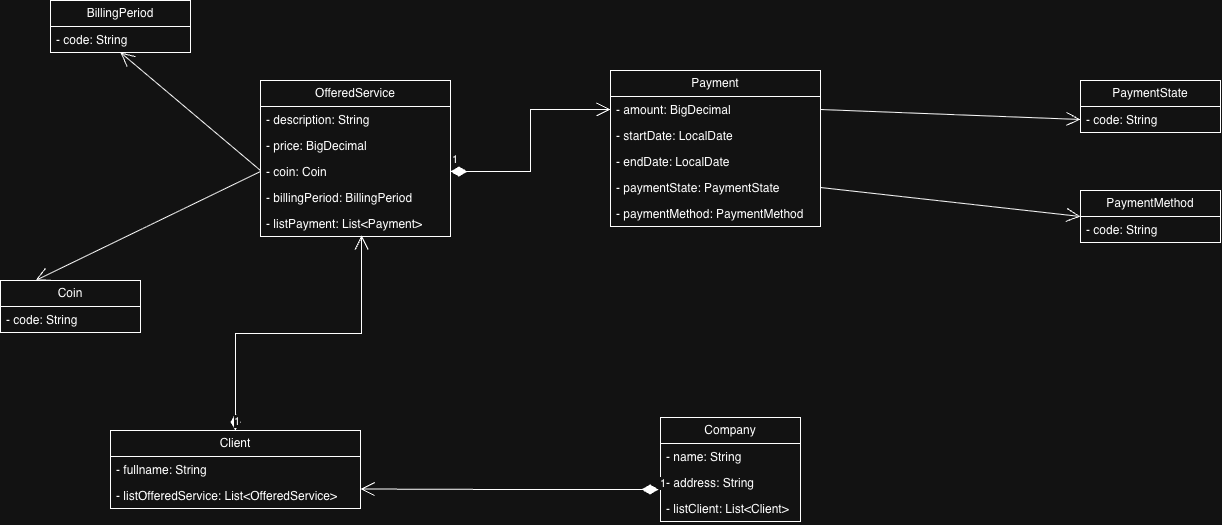

The diagram above was exported from draw.io. Its source (the exported page's mxGraphModel, read from the mxfile embedded in the PNG):
<mxGraphModel dx="1414" dy="651" grid="1" gridSize="10" guides="1" tooltips="1" connect="1" arrows="1" fold="1" page="1" pageScale="1" pageWidth="827" pageHeight="1169" math="0" shadow="0">
  <root>
    <mxCell id="0" />
    <mxCell id="1" parent="0" />
    <mxCell id="4lcCNZ5r5AFByZnPIl0p-1" parent="1" style="swimlane;fontStyle=0;childLayout=stackLayout;horizontal=1;startSize=26;fillColor=none;horizontalStack=0;resizeParent=1;resizeParentMax=0;resizeLast=0;collapsible=1;marginBottom=0;whiteSpace=wrap;html=1;" value="Client" vertex="1">
      <mxGeometry height="78" width="250" x="110" y="470" as="geometry" />
    </mxCell>
    <mxCell id="4lcCNZ5r5AFByZnPIl0p-2" parent="4lcCNZ5r5AFByZnPIl0p-1" style="text;strokeColor=none;fillColor=none;align=left;verticalAlign=top;spacingLeft=4;spacingRight=4;overflow=hidden;rotatable=0;points=[[0,0.5],[1,0.5]];portConstraint=eastwest;whiteSpace=wrap;html=1;" value="- fullname: String" vertex="1">
      <mxGeometry height="26" width="250" y="26" as="geometry" />
    </mxCell>
    <mxCell id="4lcCNZ5r5AFByZnPIl0p-3" parent="4lcCNZ5r5AFByZnPIl0p-1" style="text;strokeColor=none;fillColor=none;align=left;verticalAlign=top;spacingLeft=4;spacingRight=4;overflow=hidden;rotatable=0;points=[[0,0.5],[1,0.5]];portConstraint=eastwest;whiteSpace=wrap;html=1;" value="- listOffer&lt;span style=&quot;background-color: transparent; color: light-dark(rgb(0, 0, 0), rgb(255, 255, 255));&quot;&gt;edService: List&amp;lt;OfferedService&amp;gt;&lt;/span&gt;" vertex="1">
      <mxGeometry height="26" width="250" y="52" as="geometry" />
    </mxCell>
    <mxCell id="4lcCNZ5r5AFByZnPIl0p-5" parent="1" style="swimlane;fontStyle=0;childLayout=stackLayout;horizontal=1;startSize=26;fillColor=none;horizontalStack=0;resizeParent=1;resizeParentMax=0;resizeLast=0;collapsible=1;marginBottom=0;whiteSpace=wrap;html=1;" value="OfferedService" vertex="1">
      <mxGeometry height="156" width="190" x="260" y="120" as="geometry" />
    </mxCell>
    <mxCell id="4lcCNZ5r5AFByZnPIl0p-6" parent="4lcCNZ5r5AFByZnPIl0p-5" style="text;strokeColor=none;fillColor=none;align=left;verticalAlign=top;spacingLeft=4;spacingRight=4;overflow=hidden;rotatable=0;points=[[0,0.5],[1,0.5]];portConstraint=eastwest;whiteSpace=wrap;html=1;" value="- description: String" vertex="1">
      <mxGeometry height="26" width="190" y="26" as="geometry" />
    </mxCell>
    <mxCell id="4lcCNZ5r5AFByZnPIl0p-7" parent="4lcCNZ5r5AFByZnPIl0p-5" style="text;strokeColor=none;fillColor=none;align=left;verticalAlign=top;spacingLeft=4;spacingRight=4;overflow=hidden;rotatable=0;points=[[0,0.5],[1,0.5]];portConstraint=eastwest;whiteSpace=wrap;html=1;" value="- price: BigDecimal" vertex="1">
      <mxGeometry height="26" width="190" y="52" as="geometry" />
    </mxCell>
    <mxCell id="4lcCNZ5r5AFByZnPIl0p-8" parent="4lcCNZ5r5AFByZnPIl0p-5" style="text;strokeColor=none;fillColor=none;align=left;verticalAlign=top;spacingLeft=4;spacingRight=4;overflow=hidden;rotatable=0;points=[[0,0.5],[1,0.5]];portConstraint=eastwest;whiteSpace=wrap;html=1;" value="- coin: Coin" vertex="1">
      <mxGeometry height="26" width="190" y="78" as="geometry" />
    </mxCell>
    <mxCell id="ntgwDjppp5VF2AW2oXL2-17" parent="4lcCNZ5r5AFByZnPIl0p-5" style="text;strokeColor=none;fillColor=none;align=left;verticalAlign=top;spacingLeft=4;spacingRight=4;overflow=hidden;rotatable=0;points=[[0,0.5],[1,0.5]];portConstraint=eastwest;whiteSpace=wrap;html=1;" value="- billingPeriod: BillingPeriod" vertex="1">
      <mxGeometry height="26" width="190" y="104" as="geometry" />
    </mxCell>
    <mxCell id="4lcCNZ5r5AFByZnPIl0p-31" parent="4lcCNZ5r5AFByZnPIl0p-5" style="text;strokeColor=none;fillColor=none;align=left;verticalAlign=top;spacingLeft=4;spacingRight=4;overflow=hidden;rotatable=0;points=[[0,0.5],[1,0.5]];portConstraint=eastwest;whiteSpace=wrap;html=1;" value="- listPayment: List&amp;lt;Payment&amp;gt;" vertex="1">
      <mxGeometry height="26" width="190" y="130" as="geometry" />
    </mxCell>
    <mxCell id="4lcCNZ5r5AFByZnPIl0p-9" parent="1" style="swimlane;fontStyle=0;childLayout=stackLayout;horizontal=1;startSize=26;fillColor=none;horizontalStack=0;resizeParent=1;resizeParentMax=0;resizeLast=0;collapsible=1;marginBottom=0;whiteSpace=wrap;html=1;" value="Coin" vertex="1">
      <mxGeometry height="52" width="140" y="320" as="geometry" />
    </mxCell>
    <mxCell id="4lcCNZ5r5AFByZnPIl0p-10" parent="4lcCNZ5r5AFByZnPIl0p-9" style="text;strokeColor=none;fillColor=none;align=left;verticalAlign=top;spacingLeft=4;spacingRight=4;overflow=hidden;rotatable=0;points=[[0,0.5],[1,0.5]];portConstraint=eastwest;whiteSpace=wrap;html=1;" value="- code: String" vertex="1">
      <mxGeometry height="26" width="140" y="26" as="geometry" />
    </mxCell>
    <mxCell id="4lcCNZ5r5AFByZnPIl0p-19" parent="1" style="swimlane;fontStyle=0;childLayout=stackLayout;horizontal=1;startSize=26;fillColor=none;horizontalStack=0;resizeParent=1;resizeParentMax=0;resizeLast=0;collapsible=1;marginBottom=0;whiteSpace=wrap;html=1;" value="PaymentState" vertex="1">
      <mxGeometry height="52" width="140" x="1080" y="120" as="geometry" />
    </mxCell>
    <mxCell id="4lcCNZ5r5AFByZnPIl0p-20" parent="4lcCNZ5r5AFByZnPIl0p-19" style="text;strokeColor=none;fillColor=none;align=left;verticalAlign=top;spacingLeft=4;spacingRight=4;overflow=hidden;rotatable=0;points=[[0,0.5],[1,0.5]];portConstraint=eastwest;whiteSpace=wrap;html=1;" value="- code: String" vertex="1">
      <mxGeometry height="26" width="140" y="26" as="geometry" />
    </mxCell>
    <mxCell id="4lcCNZ5r5AFByZnPIl0p-23" parent="1" style="swimlane;fontStyle=0;childLayout=stackLayout;horizontal=1;startSize=26;fillColor=none;horizontalStack=0;resizeParent=1;resizeParentMax=0;resizeLast=0;collapsible=1;marginBottom=0;whiteSpace=wrap;html=1;" value="PaymentMethod" vertex="1">
      <mxGeometry height="52" width="140" x="1080" y="230" as="geometry" />
    </mxCell>
    <mxCell id="4lcCNZ5r5AFByZnPIl0p-24" parent="4lcCNZ5r5AFByZnPIl0p-23" style="text;strokeColor=none;fillColor=none;align=left;verticalAlign=top;spacingLeft=4;spacingRight=4;overflow=hidden;rotatable=0;points=[[0,0.5],[1,0.5]];portConstraint=eastwest;whiteSpace=wrap;html=1;" value="- code: String" vertex="1">
      <mxGeometry height="26" width="140" y="26" as="geometry" />
    </mxCell>
    <mxCell id="4lcCNZ5r5AFByZnPIl0p-27" parent="1" style="swimlane;fontStyle=0;childLayout=stackLayout;horizontal=1;startSize=26;fillColor=none;horizontalStack=0;resizeParent=1;resizeParentMax=0;resizeLast=0;collapsible=1;marginBottom=0;whiteSpace=wrap;html=1;" value="Payment" vertex="1">
      <mxGeometry height="156" width="210" x="610" y="110" as="geometry" />
    </mxCell>
    <mxCell id="4lcCNZ5r5AFByZnPIl0p-28" parent="4lcCNZ5r5AFByZnPIl0p-27" style="text;strokeColor=none;fillColor=none;align=left;verticalAlign=top;spacingLeft=4;spacingRight=4;overflow=hidden;rotatable=0;points=[[0,0.5],[1,0.5]];portConstraint=eastwest;whiteSpace=wrap;html=1;" value="- amount: BigDecimal" vertex="1">
      <mxGeometry height="26" width="210" y="26" as="geometry" />
    </mxCell>
    <mxCell id="ntgwDjppp5VF2AW2oXL2-1" parent="4lcCNZ5r5AFByZnPIl0p-27" style="text;strokeColor=none;fillColor=none;align=left;verticalAlign=top;spacingLeft=4;spacingRight=4;overflow=hidden;rotatable=0;points=[[0,0.5],[1,0.5]];portConstraint=eastwest;whiteSpace=wrap;html=1;" value="- startDate: LocalDate" vertex="1">
      <mxGeometry height="26" width="210" y="52" as="geometry" />
    </mxCell>
    <mxCell id="ntgwDjppp5VF2AW2oXL2-2" parent="4lcCNZ5r5AFByZnPIl0p-27" style="text;strokeColor=none;fillColor=none;align=left;verticalAlign=top;spacingLeft=4;spacingRight=4;overflow=hidden;rotatable=0;points=[[0,0.5],[1,0.5]];portConstraint=eastwest;whiteSpace=wrap;html=1;" value="- endDate: LocalDate" vertex="1">
      <mxGeometry height="26" width="210" y="78" as="geometry" />
    </mxCell>
    <mxCell id="4lcCNZ5r5AFByZnPIl0p-29" parent="4lcCNZ5r5AFByZnPIl0p-27" style="text;strokeColor=none;fillColor=none;align=left;verticalAlign=top;spacingLeft=4;spacingRight=4;overflow=hidden;rotatable=0;points=[[0,0.5],[1,0.5]];portConstraint=eastwest;whiteSpace=wrap;html=1;" value="- paymentState: PaymentState" vertex="1">
      <mxGeometry height="26" width="210" y="104" as="geometry" />
    </mxCell>
    <mxCell id="4lcCNZ5r5AFByZnPIl0p-30" parent="4lcCNZ5r5AFByZnPIl0p-27" style="text;strokeColor=none;fillColor=none;align=left;verticalAlign=top;spacingLeft=4;spacingRight=4;overflow=hidden;rotatable=0;points=[[0,0.5],[1,0.5]];portConstraint=eastwest;whiteSpace=wrap;html=1;" value="- paymentMethod: PaymentMethod" vertex="1">
      <mxGeometry height="26" width="210" y="130" as="geometry" />
    </mxCell>
    <mxCell id="4lcCNZ5r5AFByZnPIl0p-38" edge="1" parent="1" source="4lcCNZ5r5AFByZnPIl0p-1" style="endArrow=open;html=1;endSize=12;startArrow=diamondThin;startSize=14;startFill=1;edgeStyle=orthogonalEdgeStyle;align=left;verticalAlign=bottom;rounded=0;entryX=0.532;entryY=0.962;entryDx=0;entryDy=0;entryPerimeter=0;exitX=0.5;exitY=0;exitDx=0;exitDy=0;" target="4lcCNZ5r5AFByZnPIl0p-31" value="1">
      <mxGeometry relative="1" x="-1" y="3" as="geometry">
        <mxPoint x="230" y="469" as="sourcePoint" />
        <mxPoint x="390" y="469" as="targetPoint" />
      </mxGeometry>
    </mxCell>
    <mxCell id="ntgwDjppp5VF2AW2oXL2-3" edge="1" parent="1" source="4lcCNZ5r5AFByZnPIl0p-8" style="endArrow=open;html=1;endSize=12;startArrow=diamondThin;startSize=14;startFill=1;edgeStyle=orthogonalEdgeStyle;align=left;verticalAlign=bottom;rounded=0;entryX=0;entryY=0.5;entryDx=0;entryDy=0;exitX=1;exitY=0.5;exitDx=0;exitDy=0;" target="4lcCNZ5r5AFByZnPIl0p-28" value="1">
      <mxGeometry relative="1" x="-1" y="3" as="geometry">
        <mxPoint x="320" y="145.5" as="sourcePoint" />
        <mxPoint x="480" y="145.5" as="targetPoint" />
      </mxGeometry>
    </mxCell>
    <mxCell id="ntgwDjppp5VF2AW2oXL2-4" edge="1" parent="1" source="4lcCNZ5r5AFByZnPIl0p-29" style="endArrow=open;endFill=1;endSize=12;html=1;rounded=0;entryX=0;entryY=0.5;entryDx=0;entryDy=0;exitX=1;exitY=0.5;exitDx=0;exitDy=0;" target="4lcCNZ5r5AFByZnPIl0p-23" value="">
      <mxGeometry relative="1" width="160" as="geometry">
        <mxPoint x="820" y="255.5" as="sourcePoint" />
        <mxPoint x="980" y="255.5" as="targetPoint" />
      </mxGeometry>
    </mxCell>
    <mxCell id="ntgwDjppp5VF2AW2oXL2-5" edge="1" parent="1" source="4lcCNZ5r5AFByZnPIl0p-28" style="endArrow=open;endFill=1;endSize=12;html=1;rounded=0;entryX=0;entryY=0.5;entryDx=0;entryDy=0;exitX=1;exitY=0.5;exitDx=0;exitDy=0;" target="4lcCNZ5r5AFByZnPIl0p-20" value="">
      <mxGeometry relative="1" width="160" as="geometry">
        <mxPoint x="820" y="150" as="sourcePoint" />
        <mxPoint x="980" y="150" as="targetPoint" />
      </mxGeometry>
    </mxCell>
    <mxCell id="ntgwDjppp5VF2AW2oXL2-6" edge="1" parent="1" source="4lcCNZ5r5AFByZnPIl0p-8" style="endArrow=open;endFill=1;endSize=12;html=1;rounded=0;entryX=0.25;entryY=0;entryDx=0;entryDy=0;exitX=0;exitY=0.5;exitDx=0;exitDy=0;" target="4lcCNZ5r5AFByZnPIl0p-9" value="">
      <mxGeometry relative="1" width="160" as="geometry">
        <mxPoint x="640" y="340" as="sourcePoint" />
        <mxPoint x="800" y="340" as="targetPoint" />
      </mxGeometry>
    </mxCell>
    <mxCell id="ntgwDjppp5VF2AW2oXL2-7" parent="1" style="swimlane;fontStyle=0;childLayout=stackLayout;horizontal=1;startSize=26;fillColor=none;horizontalStack=0;resizeParent=1;resizeParentMax=0;resizeLast=0;collapsible=1;marginBottom=0;whiteSpace=wrap;html=1;" value="Company" vertex="1">
      <mxGeometry height="104" width="140" x="660" y="457" as="geometry" />
    </mxCell>
    <mxCell id="ntgwDjppp5VF2AW2oXL2-8" parent="ntgwDjppp5VF2AW2oXL2-7" style="text;strokeColor=none;fillColor=none;align=left;verticalAlign=top;spacingLeft=4;spacingRight=4;overflow=hidden;rotatable=0;points=[[0,0.5],[1,0.5]];portConstraint=eastwest;whiteSpace=wrap;html=1;" value="- name: String" vertex="1">
      <mxGeometry height="26" width="140" y="26" as="geometry" />
    </mxCell>
    <mxCell id="ntgwDjppp5VF2AW2oXL2-9" parent="ntgwDjppp5VF2AW2oXL2-7" style="text;strokeColor=none;fillColor=none;align=left;verticalAlign=top;spacingLeft=4;spacingRight=4;overflow=hidden;rotatable=0;points=[[0,0.5],[1,0.5]];portConstraint=eastwest;whiteSpace=wrap;html=1;" value="- address: String" vertex="1">
      <mxGeometry height="26" width="140" y="52" as="geometry" />
    </mxCell>
    <mxCell id="ntgwDjppp5VF2AW2oXL2-11" parent="ntgwDjppp5VF2AW2oXL2-7" style="text;strokeColor=none;fillColor=none;align=left;verticalAlign=top;spacingLeft=4;spacingRight=4;overflow=hidden;rotatable=0;points=[[0,0.5],[1,0.5]];portConstraint=eastwest;whiteSpace=wrap;html=1;" value="- listClient: List&amp;lt;Client&amp;gt;" vertex="1">
      <mxGeometry height="26" width="140" y="78" as="geometry" />
    </mxCell>
    <mxCell id="ntgwDjppp5VF2AW2oXL2-12" edge="1" parent="1" source="ntgwDjppp5VF2AW2oXL2-9" style="endArrow=open;html=1;endSize=12;startArrow=diamondThin;startSize=14;startFill=1;edgeStyle=orthogonalEdgeStyle;align=left;verticalAlign=bottom;rounded=0;entryX=1;entryY=0.75;entryDx=0;entryDy=0;exitX=-0.014;exitY=0.769;exitDx=0;exitDy=0;exitPerimeter=0;" target="4lcCNZ5r5AFByZnPIl0p-1" value="1">
      <mxGeometry relative="1" x="-1" y="3" as="geometry">
        <mxPoint x="620" y="500" as="sourcePoint" />
        <mxPoint x="780" y="500" as="targetPoint" />
      </mxGeometry>
    </mxCell>
    <mxCell id="ntgwDjppp5VF2AW2oXL2-13" parent="1" style="swimlane;fontStyle=0;childLayout=stackLayout;horizontal=1;startSize=26;fillColor=none;horizontalStack=0;resizeParent=1;resizeParentMax=0;resizeLast=0;collapsible=1;marginBottom=0;whiteSpace=wrap;html=1;" value="BillingPeriod" vertex="1">
      <mxGeometry height="52" width="140" x="50" y="40" as="geometry" />
    </mxCell>
    <mxCell id="ntgwDjppp5VF2AW2oXL2-14" parent="ntgwDjppp5VF2AW2oXL2-13" style="text;strokeColor=none;fillColor=none;align=left;verticalAlign=top;spacingLeft=4;spacingRight=4;overflow=hidden;rotatable=0;points=[[0,0.5],[1,0.5]];portConstraint=eastwest;whiteSpace=wrap;html=1;" value="- code: String" vertex="1">
      <mxGeometry height="26" width="140" y="26" as="geometry" />
    </mxCell>
    <mxCell id="ntgwDjppp5VF2AW2oXL2-18" edge="1" parent="1" source="4lcCNZ5r5AFByZnPIl0p-8" style="endArrow=open;endFill=1;endSize=12;html=1;rounded=0;entryX=0.5;entryY=1;entryDx=0;entryDy=0;exitX=0;exitY=0.462;exitDx=0;exitDy=0;exitPerimeter=0;" target="ntgwDjppp5VF2AW2oXL2-13" value="">
      <mxGeometry relative="1" width="160" as="geometry">
        <mxPoint x="440" y="350" as="sourcePoint" />
        <mxPoint x="600" y="350" as="targetPoint" />
      </mxGeometry>
    </mxCell>
  </root>
</mxGraphModel>